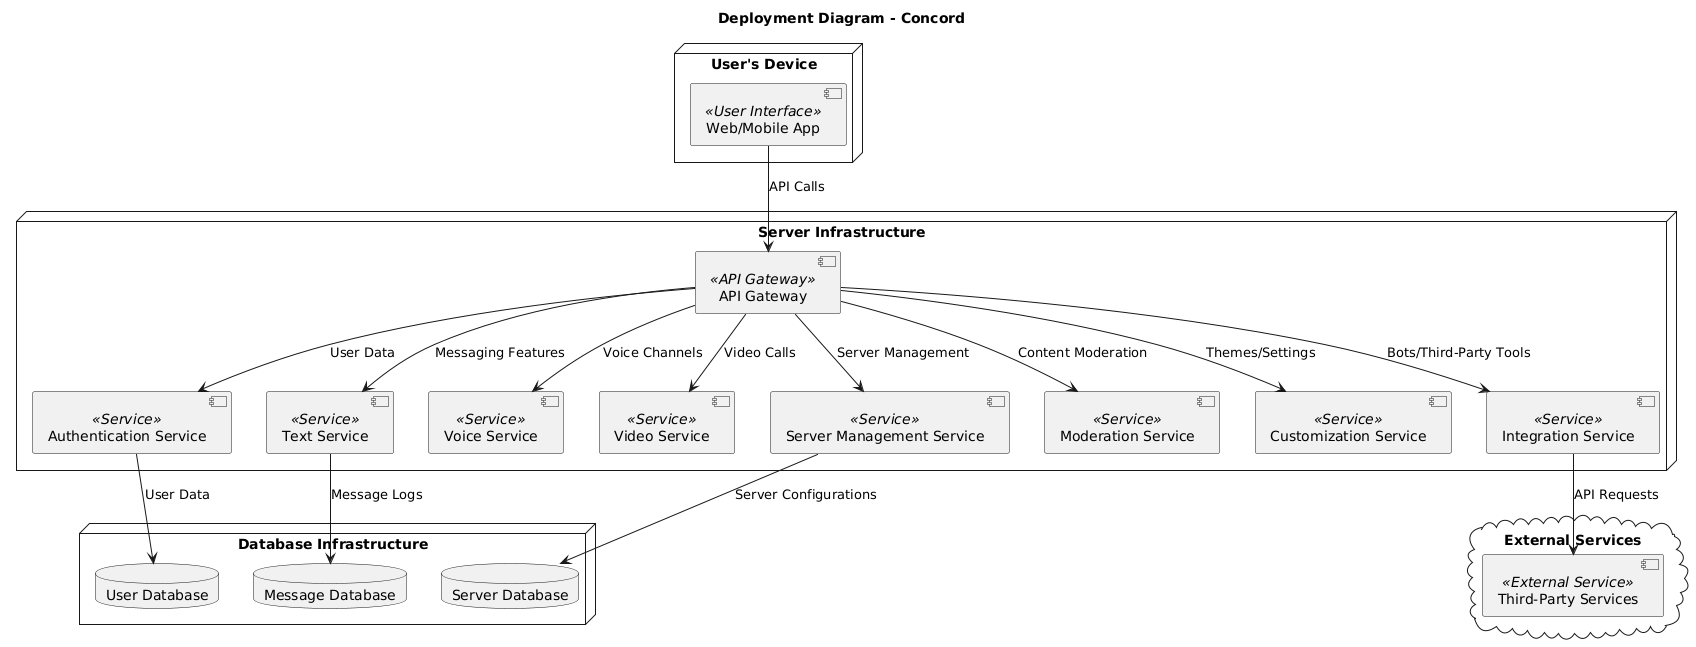

The diagram above was rendered by PlantUML. Its source (embedded in the PNG):
@startuml
title Deployment Diagram - Concord

node "User's Device" {
    [Web/Mobile App] <<User Interface>>
}

node "Server Infrastructure" {
    [API Gateway] <<API Gateway>>
    [Authentication Service] <<Service>>
    [Text Service] <<Service>>
    [Voice Service] <<Service>>
    [Video Service] <<Service>>
    [Server Management Service] <<Service>>
    [Moderation Service] <<Service>>
    [Customization Service] <<Service>>
    [Integration Service] <<Service>>
}

node "Database Infrastructure" {
    database "User Database" as UserDB
    database "Server Database" as ServerDB
    database "Message Database" as MessageDB
}

cloud "External Services" {
    [Third-Party Services] <<External Service>>
}

' Relationships
[Web/Mobile App] --> [API Gateway] : API Calls
[API Gateway] --> [Authentication Service] : User Data
[API Gateway] --> [Text Service] : Messaging Features
[API Gateway] --> [Voice Service] : Voice Channels
[API Gateway] --> [Video Service] : Video Calls
[API Gateway] --> [Server Management Service] : Server Management
[API Gateway] --> [Moderation Service] : Content Moderation
[API Gateway] --> [Customization Service] : Themes/Settings
[API Gateway] --> [Integration Service] : Bots/Third-Party Tools

[Authentication Service] --> UserDB : User Data
[Server Management Service] --> ServerDB : Server Configurations
[Text Service] --> MessageDB : Message Logs
[Integration Service] --> [Third-Party Services] : API Requests
@enduml